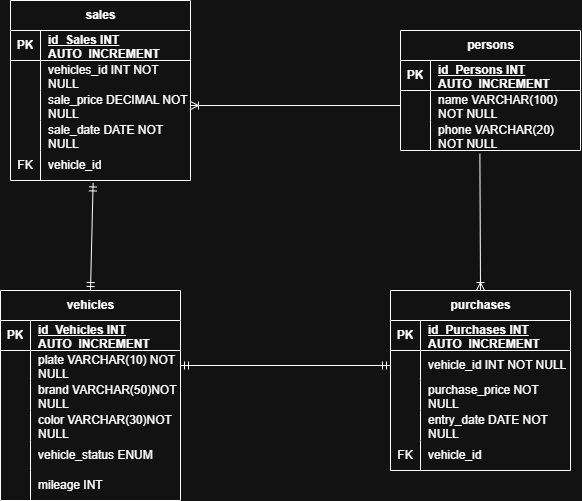

The diagram above was exported from draw.io. Its source (the exported page's mxGraphModel, read from the mxfile embedded in the PNG):
<mxGraphModel dx="1158" dy="624" grid="1" gridSize="10" guides="1" tooltips="1" connect="1" arrows="1" fold="1" page="0" pageScale="1" pageWidth="827" pageHeight="1169" math="0" shadow="0">
  <root>
    <mxCell id="0" />
    <mxCell id="1" parent="0" />
    <mxCell id="jyQ_JuOfIeTQBNyLqAYm-1" parent="1" style="shape=table;startSize=30;container=1;collapsible=1;childLayout=tableLayout;fixedRows=1;rowLines=0;fontStyle=1;align=center;resizeLast=1;html=1;rounded=0;" value="purchases" vertex="1">
      <mxGeometry height="180" width="180" x="550" y="310" as="geometry" />
    </mxCell>
    <mxCell id="jyQ_JuOfIeTQBNyLqAYm-2" parent="jyQ_JuOfIeTQBNyLqAYm-1" style="shape=tableRow;horizontal=0;startSize=0;swimlaneHead=0;swimlaneBody=0;fillColor=none;collapsible=0;dropTarget=0;points=[[0,0.5],[1,0.5]];portConstraint=eastwest;top=0;left=0;right=0;bottom=1;" value="" vertex="1">
      <mxGeometry height="30" width="180" y="30" as="geometry" />
    </mxCell>
    <mxCell id="jyQ_JuOfIeTQBNyLqAYm-3" parent="jyQ_JuOfIeTQBNyLqAYm-2" style="shape=partialRectangle;connectable=0;fillColor=none;top=0;left=0;bottom=0;right=0;fontStyle=1;overflow=hidden;whiteSpace=wrap;html=1;" value="PK" vertex="1">
      <mxGeometry height="30" width="30" as="geometry">
        <mxRectangle height="30" width="30" as="alternateBounds" />
      </mxGeometry>
    </mxCell>
    <mxCell id="jyQ_JuOfIeTQBNyLqAYm-4" parent="jyQ_JuOfIeTQBNyLqAYm-2" style="shape=partialRectangle;connectable=0;fillColor=none;top=0;left=0;bottom=0;right=0;align=left;spacingLeft=6;fontStyle=5;overflow=hidden;whiteSpace=wrap;html=1;" value="id_Purchases INT AUTO_INCREMENT" vertex="1">
      <mxGeometry height="30" width="150" x="30" as="geometry">
        <mxRectangle height="30" width="150" as="alternateBounds" />
      </mxGeometry>
    </mxCell>
    <mxCell id="jyQ_JuOfIeTQBNyLqAYm-5" parent="jyQ_JuOfIeTQBNyLqAYm-1" style="shape=tableRow;horizontal=0;startSize=0;swimlaneHead=0;swimlaneBody=0;fillColor=none;collapsible=0;dropTarget=0;points=[[0,0.5],[1,0.5]];portConstraint=eastwest;top=0;left=0;right=0;bottom=0;" value="" vertex="1">
      <mxGeometry height="30" width="180" y="60" as="geometry" />
    </mxCell>
    <mxCell id="jyQ_JuOfIeTQBNyLqAYm-6" parent="jyQ_JuOfIeTQBNyLqAYm-5" style="shape=partialRectangle;connectable=0;fillColor=none;top=0;left=0;bottom=0;right=0;editable=1;overflow=hidden;whiteSpace=wrap;html=1;" value="" vertex="1">
      <mxGeometry height="30" width="30" as="geometry">
        <mxRectangle height="30" width="30" as="alternateBounds" />
      </mxGeometry>
    </mxCell>
    <mxCell id="jyQ_JuOfIeTQBNyLqAYm-7" parent="jyQ_JuOfIeTQBNyLqAYm-5" style="shape=partialRectangle;connectable=0;fillColor=none;top=0;left=0;bottom=0;right=0;align=left;spacingLeft=6;overflow=hidden;whiteSpace=wrap;html=1;" value="vehicle_id INT NOT NULL" vertex="1">
      <mxGeometry height="30" width="150" x="30" as="geometry">
        <mxRectangle height="30" width="150" as="alternateBounds" />
      </mxGeometry>
    </mxCell>
    <mxCell id="0JkxYgCqoMl-upHAFcjB-8" parent="jyQ_JuOfIeTQBNyLqAYm-1" style="shape=tableRow;horizontal=0;startSize=0;swimlaneHead=0;swimlaneBody=0;fillColor=none;collapsible=0;dropTarget=0;points=[[0,0.5],[1,0.5]];portConstraint=eastwest;top=0;left=0;right=0;bottom=0;" value="" vertex="1">
      <mxGeometry height="30" width="180" y="90" as="geometry" />
    </mxCell>
    <mxCell id="0JkxYgCqoMl-upHAFcjB-9" parent="0JkxYgCqoMl-upHAFcjB-8" style="shape=partialRectangle;connectable=0;fillColor=none;top=0;left=0;bottom=0;right=0;editable=1;overflow=hidden;whiteSpace=wrap;html=1;" value="" vertex="1">
      <mxGeometry height="30" width="30" as="geometry">
        <mxRectangle height="30" width="30" as="alternateBounds" />
      </mxGeometry>
    </mxCell>
    <mxCell id="0JkxYgCqoMl-upHAFcjB-10" parent="0JkxYgCqoMl-upHAFcjB-8" style="shape=partialRectangle;connectable=0;fillColor=none;top=0;left=0;bottom=0;right=0;align=left;spacingLeft=6;overflow=hidden;whiteSpace=wrap;html=1;" value="purchase_price NOT NULL" vertex="1">
      <mxGeometry height="30" width="150" x="30" as="geometry">
        <mxRectangle height="30" width="150" as="alternateBounds" />
      </mxGeometry>
    </mxCell>
    <mxCell id="0JkxYgCqoMl-upHAFcjB-11" parent="jyQ_JuOfIeTQBNyLqAYm-1" style="shape=tableRow;horizontal=0;startSize=0;swimlaneHead=0;swimlaneBody=0;fillColor=none;collapsible=0;dropTarget=0;points=[[0,0.5],[1,0.5]];portConstraint=eastwest;top=0;left=0;right=0;bottom=0;" value="" vertex="1">
      <mxGeometry height="30" width="180" y="120" as="geometry" />
    </mxCell>
    <mxCell id="0JkxYgCqoMl-upHAFcjB-12" parent="0JkxYgCqoMl-upHAFcjB-11" style="shape=partialRectangle;connectable=0;fillColor=none;top=0;left=0;bottom=0;right=0;editable=1;overflow=hidden;whiteSpace=wrap;html=1;" value="" vertex="1">
      <mxGeometry height="30" width="30" as="geometry">
        <mxRectangle height="30" width="30" as="alternateBounds" />
      </mxGeometry>
    </mxCell>
    <mxCell id="0JkxYgCqoMl-upHAFcjB-13" parent="0JkxYgCqoMl-upHAFcjB-11" style="shape=partialRectangle;connectable=0;fillColor=none;top=0;left=0;bottom=0;right=0;align=left;spacingLeft=6;overflow=hidden;whiteSpace=wrap;html=1;" value="entry_date DATE NOT NULL" vertex="1">
      <mxGeometry height="30" width="150" x="30" as="geometry">
        <mxRectangle height="30" width="150" as="alternateBounds" />
      </mxGeometry>
    </mxCell>
    <mxCell id="0JkxYgCqoMl-upHAFcjB-14" parent="jyQ_JuOfIeTQBNyLqAYm-1" style="shape=tableRow;horizontal=0;startSize=0;swimlaneHead=0;swimlaneBody=0;fillColor=none;collapsible=0;dropTarget=0;points=[[0,0.5],[1,0.5]];portConstraint=eastwest;top=0;left=0;right=0;bottom=0;" value="" vertex="1">
      <mxGeometry height="30" width="180" y="150" as="geometry" />
    </mxCell>
    <mxCell id="0JkxYgCqoMl-upHAFcjB-15" parent="0JkxYgCqoMl-upHAFcjB-14" style="shape=partialRectangle;connectable=0;fillColor=none;top=0;left=0;bottom=0;right=0;editable=1;overflow=hidden;whiteSpace=wrap;html=1;" value="FK" vertex="1">
      <mxGeometry height="30" width="30" as="geometry">
        <mxRectangle height="30" width="30" as="alternateBounds" />
      </mxGeometry>
    </mxCell>
    <mxCell id="0JkxYgCqoMl-upHAFcjB-16" parent="0JkxYgCqoMl-upHAFcjB-14" style="shape=partialRectangle;connectable=0;fillColor=none;top=0;left=0;bottom=0;right=0;align=left;spacingLeft=6;overflow=hidden;whiteSpace=wrap;html=1;" value="vehicle_id&amp;nbsp;" vertex="1">
      <mxGeometry height="30" width="150" x="30" as="geometry">
        <mxRectangle height="30" width="150" as="alternateBounds" />
      </mxGeometry>
    </mxCell>
    <mxCell id="jyQ_JuOfIeTQBNyLqAYm-14" parent="1" style="shape=table;startSize=30;container=1;collapsible=1;childLayout=tableLayout;fixedRows=1;rowLines=0;fontStyle=1;align=center;resizeLast=1;html=1;" value="vehicles" vertex="1">
      <mxGeometry height="210" width="180" x="160" y="310" as="geometry" />
    </mxCell>
    <mxCell id="jyQ_JuOfIeTQBNyLqAYm-15" parent="jyQ_JuOfIeTQBNyLqAYm-14" style="shape=tableRow;horizontal=0;startSize=0;swimlaneHead=0;swimlaneBody=0;fillColor=none;collapsible=0;dropTarget=0;points=[[0,0.5],[1,0.5]];portConstraint=eastwest;top=0;left=0;right=0;bottom=1;" value="" vertex="1">
      <mxGeometry height="30" width="180" y="30" as="geometry" />
    </mxCell>
    <mxCell id="jyQ_JuOfIeTQBNyLqAYm-16" parent="jyQ_JuOfIeTQBNyLqAYm-15" style="shape=partialRectangle;connectable=0;fillColor=none;top=0;left=0;bottom=0;right=0;fontStyle=1;overflow=hidden;whiteSpace=wrap;html=1;" value="PK" vertex="1">
      <mxGeometry height="30" width="30" as="geometry">
        <mxRectangle height="30" width="30" as="alternateBounds" />
      </mxGeometry>
    </mxCell>
    <mxCell id="jyQ_JuOfIeTQBNyLqAYm-17" parent="jyQ_JuOfIeTQBNyLqAYm-15" style="shape=partialRectangle;connectable=0;fillColor=none;top=0;left=0;bottom=0;right=0;align=left;spacingLeft=6;fontStyle=5;overflow=hidden;whiteSpace=wrap;html=1;" value="id_Vehicles INT AUTO_INCREMENT" vertex="1">
      <mxGeometry height="30" width="150" x="30" as="geometry">
        <mxRectangle height="30" width="150" as="alternateBounds" />
      </mxGeometry>
    </mxCell>
    <mxCell id="jyQ_JuOfIeTQBNyLqAYm-18" parent="jyQ_JuOfIeTQBNyLqAYm-14" style="shape=tableRow;horizontal=0;startSize=0;swimlaneHead=0;swimlaneBody=0;fillColor=none;collapsible=0;dropTarget=0;points=[[0,0.5],[1,0.5]];portConstraint=eastwest;top=0;left=0;right=0;bottom=0;" value="" vertex="1">
      <mxGeometry height="30" width="180" y="60" as="geometry" />
    </mxCell>
    <mxCell id="jyQ_JuOfIeTQBNyLqAYm-19" parent="jyQ_JuOfIeTQBNyLqAYm-18" style="shape=partialRectangle;connectable=0;fillColor=none;top=0;left=0;bottom=0;right=0;editable=1;overflow=hidden;whiteSpace=wrap;html=1;" value="" vertex="1">
      <mxGeometry height="30" width="30" as="geometry">
        <mxRectangle height="30" width="30" as="alternateBounds" />
      </mxGeometry>
    </mxCell>
    <mxCell id="jyQ_JuOfIeTQBNyLqAYm-20" parent="jyQ_JuOfIeTQBNyLqAYm-18" style="shape=partialRectangle;connectable=0;fillColor=none;top=0;left=0;bottom=0;right=0;align=left;spacingLeft=6;overflow=hidden;whiteSpace=wrap;html=1;" value="plate VARCHAR(10) NOT NULL" vertex="1">
      <mxGeometry height="30" width="150" x="30" as="geometry">
        <mxRectangle height="30" width="150" as="alternateBounds" />
      </mxGeometry>
    </mxCell>
    <mxCell id="jyQ_JuOfIeTQBNyLqAYm-21" parent="jyQ_JuOfIeTQBNyLqAYm-14" style="shape=tableRow;horizontal=0;startSize=0;swimlaneHead=0;swimlaneBody=0;fillColor=none;collapsible=0;dropTarget=0;points=[[0,0.5],[1,0.5]];portConstraint=eastwest;top=0;left=0;right=0;bottom=0;" value="" vertex="1">
      <mxGeometry height="30" width="180" y="90" as="geometry" />
    </mxCell>
    <mxCell id="jyQ_JuOfIeTQBNyLqAYm-22" parent="jyQ_JuOfIeTQBNyLqAYm-21" style="shape=partialRectangle;connectable=0;fillColor=none;top=0;left=0;bottom=0;right=0;editable=1;overflow=hidden;whiteSpace=wrap;html=1;" value="" vertex="1">
      <mxGeometry height="30" width="30" as="geometry">
        <mxRectangle height="30" width="30" as="alternateBounds" />
      </mxGeometry>
    </mxCell>
    <mxCell id="jyQ_JuOfIeTQBNyLqAYm-23" parent="jyQ_JuOfIeTQBNyLqAYm-21" style="shape=partialRectangle;connectable=0;fillColor=none;top=0;left=0;bottom=0;right=0;align=left;spacingLeft=6;overflow=hidden;whiteSpace=wrap;html=1;" value="brand VARCHAR(50)NOT NULL" vertex="1">
      <mxGeometry height="30" width="150" x="30" as="geometry">
        <mxRectangle height="30" width="150" as="alternateBounds" />
      </mxGeometry>
    </mxCell>
    <mxCell id="0JkxYgCqoMl-upHAFcjB-2" parent="jyQ_JuOfIeTQBNyLqAYm-14" style="shape=tableRow;horizontal=0;startSize=0;swimlaneHead=0;swimlaneBody=0;fillColor=none;collapsible=0;dropTarget=0;points=[[0,0.5],[1,0.5]];portConstraint=eastwest;top=0;left=0;right=0;bottom=0;" value="" vertex="1">
      <mxGeometry height="30" width="180" y="120" as="geometry" />
    </mxCell>
    <mxCell id="0JkxYgCqoMl-upHAFcjB-3" parent="0JkxYgCqoMl-upHAFcjB-2" style="shape=partialRectangle;connectable=0;fillColor=none;top=0;left=0;bottom=0;right=0;editable=1;overflow=hidden;whiteSpace=wrap;html=1;" value="" vertex="1">
      <mxGeometry height="30" width="30" as="geometry">
        <mxRectangle height="30" width="30" as="alternateBounds" />
      </mxGeometry>
    </mxCell>
    <mxCell id="0JkxYgCqoMl-upHAFcjB-4" parent="0JkxYgCqoMl-upHAFcjB-2" style="shape=partialRectangle;connectable=0;fillColor=none;top=0;left=0;bottom=0;right=0;align=left;spacingLeft=6;overflow=hidden;whiteSpace=wrap;html=1;" value="color VARCHAR(30)NOT NULL" vertex="1">
      <mxGeometry height="30" width="150" x="30" as="geometry">
        <mxRectangle height="30" width="150" as="alternateBounds" />
      </mxGeometry>
    </mxCell>
    <mxCell id="0JkxYgCqoMl-upHAFcjB-5" parent="jyQ_JuOfIeTQBNyLqAYm-14" style="shape=tableRow;horizontal=0;startSize=0;swimlaneHead=0;swimlaneBody=0;fillColor=none;collapsible=0;dropTarget=0;points=[[0,0.5],[1,0.5]];portConstraint=eastwest;top=0;left=0;right=0;bottom=0;" value="" vertex="1">
      <mxGeometry height="30" width="180" y="150" as="geometry" />
    </mxCell>
    <mxCell id="0JkxYgCqoMl-upHAFcjB-6" parent="0JkxYgCqoMl-upHAFcjB-5" style="shape=partialRectangle;connectable=0;fillColor=none;top=0;left=0;bottom=0;right=0;editable=1;overflow=hidden;whiteSpace=wrap;html=1;" value="" vertex="1">
      <mxGeometry height="30" width="30" as="geometry">
        <mxRectangle height="30" width="30" as="alternateBounds" />
      </mxGeometry>
    </mxCell>
    <mxCell id="0JkxYgCqoMl-upHAFcjB-7" parent="0JkxYgCqoMl-upHAFcjB-5" style="shape=partialRectangle;connectable=0;fillColor=none;top=0;left=0;bottom=0;right=0;align=left;spacingLeft=6;overflow=hidden;whiteSpace=wrap;html=1;" value="vehicle_status ENUM" vertex="1">
      <mxGeometry height="30" width="150" x="30" as="geometry">
        <mxRectangle height="30" width="150" as="alternateBounds" />
      </mxGeometry>
    </mxCell>
    <mxCell id="jyQ_JuOfIeTQBNyLqAYm-24" parent="jyQ_JuOfIeTQBNyLqAYm-14" style="shape=tableRow;horizontal=0;startSize=0;swimlaneHead=0;swimlaneBody=0;fillColor=none;collapsible=0;dropTarget=0;points=[[0,0.5],[1,0.5]];portConstraint=eastwest;top=0;left=0;right=0;bottom=0;" value="" vertex="1">
      <mxGeometry height="30" width="180" y="180" as="geometry" />
    </mxCell>
    <mxCell id="jyQ_JuOfIeTQBNyLqAYm-25" parent="jyQ_JuOfIeTQBNyLqAYm-24" style="shape=partialRectangle;connectable=0;fillColor=none;top=0;left=0;bottom=0;right=0;editable=1;overflow=hidden;whiteSpace=wrap;html=1;" value="" vertex="1">
      <mxGeometry height="30" width="30" as="geometry">
        <mxRectangle height="30" width="30" as="alternateBounds" />
      </mxGeometry>
    </mxCell>
    <mxCell id="jyQ_JuOfIeTQBNyLqAYm-26" parent="jyQ_JuOfIeTQBNyLqAYm-24" style="shape=partialRectangle;connectable=0;fillColor=none;top=0;left=0;bottom=0;right=0;align=left;spacingLeft=6;overflow=hidden;whiteSpace=wrap;html=1;" value="mileage INT" vertex="1">
      <mxGeometry height="30" width="150" x="30" as="geometry">
        <mxRectangle height="30" width="150" as="alternateBounds" />
      </mxGeometry>
    </mxCell>
    <mxCell id="jyQ_JuOfIeTQBNyLqAYm-27" parent="1" style="shape=table;startSize=30;container=1;collapsible=1;childLayout=tableLayout;fixedRows=1;rowLines=0;fontStyle=1;align=center;resizeLast=1;html=1;" value="persons" vertex="1">
      <mxGeometry height="120" width="180" x="560" y="50" as="geometry" />
    </mxCell>
    <mxCell id="jyQ_JuOfIeTQBNyLqAYm-28" parent="jyQ_JuOfIeTQBNyLqAYm-27" style="shape=tableRow;horizontal=0;startSize=0;swimlaneHead=0;swimlaneBody=0;fillColor=none;collapsible=0;dropTarget=0;points=[[0,0.5],[1,0.5]];portConstraint=eastwest;top=0;left=0;right=0;bottom=1;" value="" vertex="1">
      <mxGeometry height="30" width="180" y="30" as="geometry" />
    </mxCell>
    <mxCell id="jyQ_JuOfIeTQBNyLqAYm-29" parent="jyQ_JuOfIeTQBNyLqAYm-28" style="shape=partialRectangle;connectable=0;fillColor=none;top=0;left=0;bottom=0;right=0;fontStyle=1;overflow=hidden;whiteSpace=wrap;html=1;" value="PK" vertex="1">
      <mxGeometry height="30" width="30" as="geometry">
        <mxRectangle height="30" width="30" as="alternateBounds" />
      </mxGeometry>
    </mxCell>
    <mxCell id="jyQ_JuOfIeTQBNyLqAYm-30" parent="jyQ_JuOfIeTQBNyLqAYm-28" style="shape=partialRectangle;connectable=0;fillColor=none;top=0;left=0;bottom=0;right=0;align=left;spacingLeft=6;fontStyle=5;overflow=hidden;whiteSpace=wrap;html=1;" value="id_Persons INT AUTO_INCREMENT" vertex="1">
      <mxGeometry height="30" width="150" x="30" as="geometry">
        <mxRectangle height="30" width="150" as="alternateBounds" />
      </mxGeometry>
    </mxCell>
    <mxCell id="jyQ_JuOfIeTQBNyLqAYm-31" parent="jyQ_JuOfIeTQBNyLqAYm-27" style="shape=tableRow;horizontal=0;startSize=0;swimlaneHead=0;swimlaneBody=0;fillColor=none;collapsible=0;dropTarget=0;points=[[0,0.5],[1,0.5]];portConstraint=eastwest;top=0;left=0;right=0;bottom=0;" value="" vertex="1">
      <mxGeometry height="30" width="180" y="60" as="geometry" />
    </mxCell>
    <mxCell id="jyQ_JuOfIeTQBNyLqAYm-32" parent="jyQ_JuOfIeTQBNyLqAYm-31" style="shape=partialRectangle;connectable=0;fillColor=none;top=0;left=0;bottom=0;right=0;editable=1;overflow=hidden;whiteSpace=wrap;html=1;" value="" vertex="1">
      <mxGeometry height="30" width="30" as="geometry">
        <mxRectangle height="30" width="30" as="alternateBounds" />
      </mxGeometry>
    </mxCell>
    <mxCell id="jyQ_JuOfIeTQBNyLqAYm-33" parent="jyQ_JuOfIeTQBNyLqAYm-31" style="shape=partialRectangle;connectable=0;fillColor=none;top=0;left=0;bottom=0;right=0;align=left;spacingLeft=6;overflow=hidden;whiteSpace=wrap;html=1;" value="name VARCHAR(100) NOT NULL" vertex="1">
      <mxGeometry height="30" width="150" x="30" as="geometry">
        <mxRectangle height="30" width="150" as="alternateBounds" />
      </mxGeometry>
    </mxCell>
    <mxCell id="jyQ_JuOfIeTQBNyLqAYm-34" parent="jyQ_JuOfIeTQBNyLqAYm-27" style="shape=tableRow;horizontal=0;startSize=0;swimlaneHead=0;swimlaneBody=0;fillColor=none;collapsible=0;dropTarget=0;points=[[0,0.5],[1,0.5]];portConstraint=eastwest;top=0;left=0;right=0;bottom=0;" value="" vertex="1">
      <mxGeometry height="30" width="180" y="90" as="geometry" />
    </mxCell>
    <mxCell id="jyQ_JuOfIeTQBNyLqAYm-35" parent="jyQ_JuOfIeTQBNyLqAYm-34" style="shape=partialRectangle;connectable=0;fillColor=none;top=0;left=0;bottom=0;right=0;editable=1;overflow=hidden;whiteSpace=wrap;html=1;" value="" vertex="1">
      <mxGeometry height="30" width="30" as="geometry">
        <mxRectangle height="30" width="30" as="alternateBounds" />
      </mxGeometry>
    </mxCell>
    <mxCell id="jyQ_JuOfIeTQBNyLqAYm-36" parent="jyQ_JuOfIeTQBNyLqAYm-34" style="shape=partialRectangle;connectable=0;fillColor=none;top=0;left=0;bottom=0;right=0;align=left;spacingLeft=6;overflow=hidden;whiteSpace=wrap;html=1;" value="phone VARCHAR(20) NOT NULL" vertex="1">
      <mxGeometry height="30" width="150" x="30" as="geometry">
        <mxRectangle height="30" width="150" as="alternateBounds" />
      </mxGeometry>
    </mxCell>
    <mxCell id="jyQ_JuOfIeTQBNyLqAYm-40" parent="1" style="shape=table;startSize=30;container=1;collapsible=1;childLayout=tableLayout;fixedRows=1;rowLines=0;fontStyle=1;align=center;resizeLast=1;html=1;" value="&lt;font dir=&quot;auto&quot; style=&quot;vertical-align: inherit;&quot;&gt;&lt;font dir=&quot;auto&quot; style=&quot;vertical-align: inherit;&quot;&gt;sales&lt;/font&gt;&lt;/font&gt;" vertex="1">
      <mxGeometry height="180" width="180" x="170" y="20" as="geometry" />
    </mxCell>
    <mxCell id="jyQ_JuOfIeTQBNyLqAYm-41" parent="jyQ_JuOfIeTQBNyLqAYm-40" style="shape=tableRow;horizontal=0;startSize=0;swimlaneHead=0;swimlaneBody=0;fillColor=none;collapsible=0;dropTarget=0;points=[[0,0.5],[1,0.5]];portConstraint=eastwest;top=0;left=0;right=0;bottom=1;" value="" vertex="1">
      <mxGeometry height="30" width="180" y="30" as="geometry" />
    </mxCell>
    <mxCell id="jyQ_JuOfIeTQBNyLqAYm-42" parent="jyQ_JuOfIeTQBNyLqAYm-41" style="shape=partialRectangle;connectable=0;fillColor=none;top=0;left=0;bottom=0;right=0;fontStyle=1;overflow=hidden;whiteSpace=wrap;html=1;" value="PK" vertex="1">
      <mxGeometry height="30" width="30" as="geometry">
        <mxRectangle height="30" width="30" as="alternateBounds" />
      </mxGeometry>
    </mxCell>
    <mxCell id="jyQ_JuOfIeTQBNyLqAYm-43" parent="jyQ_JuOfIeTQBNyLqAYm-41" style="shape=partialRectangle;connectable=0;fillColor=none;top=0;left=0;bottom=0;right=0;align=left;spacingLeft=6;fontStyle=5;overflow=hidden;whiteSpace=wrap;html=1;" value="id_Sales INT AUTO_INCREMENT" vertex="1">
      <mxGeometry height="30" width="150" x="30" as="geometry">
        <mxRectangle height="30" width="150" as="alternateBounds" />
      </mxGeometry>
    </mxCell>
    <mxCell id="jyQ_JuOfIeTQBNyLqAYm-44" parent="jyQ_JuOfIeTQBNyLqAYm-40" style="shape=tableRow;horizontal=0;startSize=0;swimlaneHead=0;swimlaneBody=0;fillColor=none;collapsible=0;dropTarget=0;points=[[0,0.5],[1,0.5]];portConstraint=eastwest;top=0;left=0;right=0;bottom=0;" value="" vertex="1">
      <mxGeometry height="30" width="180" y="60" as="geometry" />
    </mxCell>
    <mxCell id="jyQ_JuOfIeTQBNyLqAYm-45" parent="jyQ_JuOfIeTQBNyLqAYm-44" style="shape=partialRectangle;connectable=0;fillColor=none;top=0;left=0;bottom=0;right=0;editable=1;overflow=hidden;whiteSpace=wrap;html=1;" value="" vertex="1">
      <mxGeometry height="30" width="30" as="geometry">
        <mxRectangle height="30" width="30" as="alternateBounds" />
      </mxGeometry>
    </mxCell>
    <mxCell id="jyQ_JuOfIeTQBNyLqAYm-46" parent="jyQ_JuOfIeTQBNyLqAYm-44" style="shape=partialRectangle;connectable=0;fillColor=none;top=0;left=0;bottom=0;right=0;align=left;spacingLeft=6;overflow=hidden;whiteSpace=wrap;html=1;" value="vehicles_id INT NOT NULL" vertex="1">
      <mxGeometry height="30" width="150" x="30" as="geometry">
        <mxRectangle height="30" width="150" as="alternateBounds" />
      </mxGeometry>
    </mxCell>
    <mxCell id="jyQ_JuOfIeTQBNyLqAYm-47" parent="jyQ_JuOfIeTQBNyLqAYm-40" style="shape=tableRow;horizontal=0;startSize=0;swimlaneHead=0;swimlaneBody=0;fillColor=none;collapsible=0;dropTarget=0;points=[[0,0.5],[1,0.5]];portConstraint=eastwest;top=0;left=0;right=0;bottom=0;" value="" vertex="1">
      <mxGeometry height="30" width="180" y="90" as="geometry" />
    </mxCell>
    <mxCell id="jyQ_JuOfIeTQBNyLqAYm-48" parent="jyQ_JuOfIeTQBNyLqAYm-47" style="shape=partialRectangle;connectable=0;fillColor=none;top=0;left=0;bottom=0;right=0;editable=1;overflow=hidden;whiteSpace=wrap;html=1;" value="" vertex="1">
      <mxGeometry height="30" width="30" as="geometry">
        <mxRectangle height="30" width="30" as="alternateBounds" />
      </mxGeometry>
    </mxCell>
    <mxCell id="jyQ_JuOfIeTQBNyLqAYm-49" parent="jyQ_JuOfIeTQBNyLqAYm-47" style="shape=partialRectangle;connectable=0;fillColor=none;top=0;left=0;bottom=0;right=0;align=left;spacingLeft=6;overflow=hidden;whiteSpace=wrap;html=1;" value="sale_price DECIMAL NOT NULL" vertex="1">
      <mxGeometry height="30" width="150" x="30" as="geometry">
        <mxRectangle height="30" width="150" as="alternateBounds" />
      </mxGeometry>
    </mxCell>
    <mxCell id="0JkxYgCqoMl-upHAFcjB-17" parent="jyQ_JuOfIeTQBNyLqAYm-40" style="shape=tableRow;horizontal=0;startSize=0;swimlaneHead=0;swimlaneBody=0;fillColor=none;collapsible=0;dropTarget=0;points=[[0,0.5],[1,0.5]];portConstraint=eastwest;top=0;left=0;right=0;bottom=0;" value="" vertex="1">
      <mxGeometry height="30" width="180" y="120" as="geometry" />
    </mxCell>
    <mxCell id="0JkxYgCqoMl-upHAFcjB-18" parent="0JkxYgCqoMl-upHAFcjB-17" style="shape=partialRectangle;connectable=0;fillColor=none;top=0;left=0;bottom=0;right=0;editable=1;overflow=hidden;whiteSpace=wrap;html=1;" value="" vertex="1">
      <mxGeometry height="30" width="30" as="geometry">
        <mxRectangle height="30" width="30" as="alternateBounds" />
      </mxGeometry>
    </mxCell>
    <mxCell id="0JkxYgCqoMl-upHAFcjB-19" parent="0JkxYgCqoMl-upHAFcjB-17" style="shape=partialRectangle;connectable=0;fillColor=none;top=0;left=0;bottom=0;right=0;align=left;spacingLeft=6;overflow=hidden;whiteSpace=wrap;html=1;" value="sale_date DATE NOT NULL" vertex="1">
      <mxGeometry height="30" width="150" x="30" as="geometry">
        <mxRectangle height="30" width="150" as="alternateBounds" />
      </mxGeometry>
    </mxCell>
    <mxCell id="jyQ_JuOfIeTQBNyLqAYm-50" parent="jyQ_JuOfIeTQBNyLqAYm-40" style="shape=tableRow;horizontal=0;startSize=0;swimlaneHead=0;swimlaneBody=0;fillColor=none;collapsible=0;dropTarget=0;points=[[0,0.5],[1,0.5]];portConstraint=eastwest;top=0;left=0;right=0;bottom=0;" value="" vertex="1">
      <mxGeometry height="30" width="180" y="150" as="geometry" />
    </mxCell>
    <mxCell id="jyQ_JuOfIeTQBNyLqAYm-51" parent="jyQ_JuOfIeTQBNyLqAYm-50" style="shape=partialRectangle;connectable=0;fillColor=none;top=0;left=0;bottom=0;right=0;editable=1;overflow=hidden;whiteSpace=wrap;html=1;" value="FK" vertex="1">
      <mxGeometry height="30" width="30" as="geometry">
        <mxRectangle height="30" width="30" as="alternateBounds" />
      </mxGeometry>
    </mxCell>
    <mxCell id="jyQ_JuOfIeTQBNyLqAYm-52" parent="jyQ_JuOfIeTQBNyLqAYm-50" style="shape=partialRectangle;connectable=0;fillColor=none;top=0;left=0;bottom=0;right=0;align=left;spacingLeft=6;overflow=hidden;whiteSpace=wrap;html=1;" value="vehicle_id" vertex="1">
      <mxGeometry height="30" width="150" x="30" as="geometry">
        <mxRectangle height="30" width="150" as="alternateBounds" />
      </mxGeometry>
    </mxCell>
    <mxCell id="0JkxYgCqoMl-upHAFcjB-21" edge="1" parent="1" source="jyQ_JuOfIeTQBNyLqAYm-34" style="fontSize=12;html=1;endArrow=ERoneToMany;rounded=0;entryX=0.5;entryY=0;entryDx=0;entryDy=0;exitX=0.441;exitY=1.111;exitDx=0;exitDy=0;exitPerimeter=0;" target="jyQ_JuOfIeTQBNyLqAYm-1" value="">
      <mxGeometry height="100" relative="1" width="100" as="geometry">
        <mxPoint x="570" y="290" as="sourcePoint" />
        <mxPoint x="680" y="200" as="targetPoint" />
      </mxGeometry>
    </mxCell>
    <mxCell id="0JkxYgCqoMl-upHAFcjB-22" edge="1" parent="1" source="jyQ_JuOfIeTQBNyLqAYm-31" style="fontSize=12;html=1;endArrow=ERoneToMany;rounded=0;entryX=1;entryY=0.5;entryDx=0;entryDy=0;exitX=0;exitY=0.5;exitDx=0;exitDy=0;" target="jyQ_JuOfIeTQBNyLqAYm-47" value="">
      <mxGeometry height="100" relative="1" width="100" as="geometry">
        <mxPoint x="410" y="160" as="sourcePoint" />
        <mxPoint x="510" y="60" as="targetPoint" />
      </mxGeometry>
    </mxCell>
    <mxCell id="0JkxYgCqoMl-upHAFcjB-24" edge="1" parent="1" source="jyQ_JuOfIeTQBNyLqAYm-14" style="fontSize=12;html=1;endArrow=ERmandOne;startArrow=ERmandOne;rounded=0;exitX=0.5;exitY=0;exitDx=0;exitDy=0;entryX=0.459;entryY=1.081;entryDx=0;entryDy=0;entryPerimeter=0;" target="jyQ_JuOfIeTQBNyLqAYm-50" value="">
      <mxGeometry height="100" relative="1" width="100" as="geometry">
        <mxPoint x="200" y="270" as="sourcePoint" />
        <mxPoint x="270" y="220" as="targetPoint" />
      </mxGeometry>
    </mxCell>
    <mxCell id="0JkxYgCqoMl-upHAFcjB-27" edge="1" parent="1" source="jyQ_JuOfIeTQBNyLqAYm-18" style="fontSize=12;html=1;endArrow=ERmandOne;startArrow=ERmandOne;rounded=0;entryX=0;entryY=0.5;entryDx=0;entryDy=0;exitX=1;exitY=0.5;exitDx=0;exitDy=0;" target="jyQ_JuOfIeTQBNyLqAYm-5" value="">
      <mxGeometry height="100" relative="1" width="100" as="geometry">
        <mxPoint x="400" y="440" as="sourcePoint" />
        <mxPoint x="500" y="340" as="targetPoint" />
      </mxGeometry>
    </mxCell>
  </root>
</mxGraphModel>